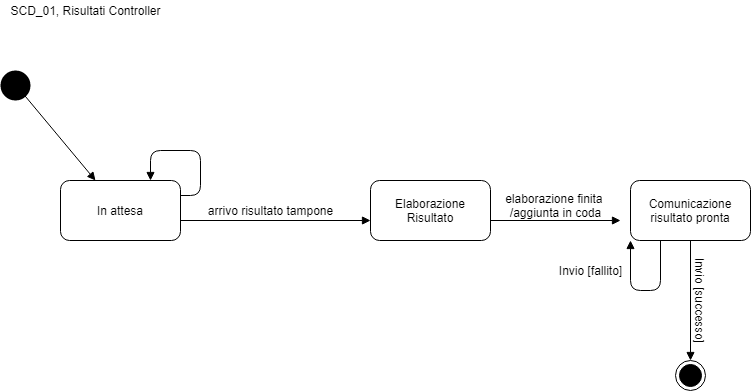

The diagram above was exported from draw.io. Its source (the exported page's mxGraphModel, read from the mxfile embedded in the PNG):
<mxGraphModel dx="868" dy="393" grid="1" gridSize="10" guides="1" tooltips="1" connect="1" arrows="1" fold="1" page="1" pageScale="1" pageWidth="827" pageHeight="1169" math="0" shadow="0">
  <root>
    <mxCell id="0" />
    <mxCell id="1" parent="0" />
    <mxCell id="1RyxTarLBpTnLWKxGgeo-5" value="SCD_01, Risultati Controller" style="text;html=1;align=center;verticalAlign=middle;resizable=0;points=[];autosize=1;" parent="1" vertex="1">
      <mxGeometry x="40" y="10" width="170" height="20" as="geometry" />
    </mxCell>
    <mxCell id="pe4ycrhTlAlk2dTDBFS9-1" value="" style="ellipse;fillColor=#000000;strokeColor=none;" parent="1" vertex="1">
      <mxGeometry x="40" y="80" width="30" height="30" as="geometry" />
    </mxCell>
    <mxCell id="pe4ycrhTlAlk2dTDBFS9-2" value="" style="html=1;verticalAlign=bottom;endArrow=block;exitX=0.667;exitY=0.667;exitDx=0;exitDy=0;exitPerimeter=0;" parent="1" source="pe4ycrhTlAlk2dTDBFS9-1" target="pe4ycrhTlAlk2dTDBFS9-9" edge="1">
      <mxGeometry x="0.25" y="30" width="80" relative="1" as="geometry">
        <mxPoint x="70" y="110" as="sourcePoint" />
        <mxPoint x="110" y="150" as="targetPoint" />
        <mxPoint as="offset" />
      </mxGeometry>
    </mxCell>
    <mxCell id="pe4ycrhTlAlk2dTDBFS9-4" value="" style="html=1;verticalAlign=bottom;endArrow=block;exitX=0.25;exitY=1;exitDx=0;exitDy=0;entryX=0;entryY=1;entryDx=0;entryDy=0;" parent="1" source="pe4ycrhTlAlk2dTDBFS9-14" edge="1" target="pe4ycrhTlAlk2dTDBFS9-14">
      <mxGeometry x="0.25" y="30" width="80" relative="1" as="geometry">
        <mxPoint x="640" y="300" as="sourcePoint" />
        <mxPoint x="490" y="253" as="targetPoint" />
        <mxPoint as="offset" />
        <Array as="points">
          <mxPoint x="700" y="300" />
          <mxPoint x="670" y="300" />
        </Array>
      </mxGeometry>
    </mxCell>
    <mxCell id="pe4ycrhTlAlk2dTDBFS9-5" value="" style="html=1;verticalAlign=bottom;endArrow=block;" parent="1" edge="1">
      <mxGeometry x="0.25" y="30" width="80" relative="1" as="geometry">
        <mxPoint x="530" y="230" as="sourcePoint" />
        <mxPoint x="660" y="230" as="targetPoint" />
        <mxPoint as="offset" />
      </mxGeometry>
    </mxCell>
    <mxCell id="pe4ycrhTlAlk2dTDBFS9-6" value="" style="html=1;verticalAlign=bottom;endArrow=block;exitX=1;exitY=0.25;exitDx=0;exitDy=0;entryX=0.75;entryY=0;entryDx=0;entryDy=0;" parent="1" source="pe4ycrhTlAlk2dTDBFS9-9" target="pe4ycrhTlAlk2dTDBFS9-9" edge="1">
      <mxGeometry x="0.25" y="30" width="80" relative="1" as="geometry">
        <mxPoint x="240" y="210" as="sourcePoint" />
        <mxPoint x="190" y="180" as="targetPoint" />
        <mxPoint as="offset" />
        <Array as="points">
          <mxPoint x="240" y="205" />
          <mxPoint x="240" y="160" />
          <mxPoint x="190" y="160" />
        </Array>
      </mxGeometry>
    </mxCell>
    <mxCell id="pe4ycrhTlAlk2dTDBFS9-7" value="" style="html=1;verticalAlign=bottom;endArrow=block;" parent="1" edge="1">
      <mxGeometry x="0.25" y="30" width="80" relative="1" as="geometry">
        <mxPoint x="220" y="230" as="sourcePoint" />
        <mxPoint x="410" y="230" as="targetPoint" />
        <mxPoint as="offset" />
      </mxGeometry>
    </mxCell>
    <mxCell id="pe4ycrhTlAlk2dTDBFS9-9" value="In attesa" style="rounded=1;whiteSpace=wrap;html=1;" parent="1" vertex="1">
      <mxGeometry x="100" y="190" width="120" height="60" as="geometry" />
    </mxCell>
    <mxCell id="pe4ycrhTlAlk2dTDBFS9-12" value="Elaborazione Risultato" style="rounded=1;whiteSpace=wrap;html=1;" parent="1" vertex="1">
      <mxGeometry x="410" y="190" width="120" height="60" as="geometry" />
    </mxCell>
    <mxCell id="pe4ycrhTlAlk2dTDBFS9-13" value="arrivo risultato tampone" style="text;html=1;align=center;verticalAlign=middle;resizable=0;points=[];autosize=1;" parent="1" vertex="1">
      <mxGeometry x="240" y="210" width="140" height="20" as="geometry" />
    </mxCell>
    <mxCell id="pe4ycrhTlAlk2dTDBFS9-14" value="Comunicazione risultato pronta" style="rounded=1;whiteSpace=wrap;html=1;" parent="1" vertex="1">
      <mxGeometry x="670" y="190" width="120" height="60" as="geometry" />
    </mxCell>
    <mxCell id="pe4ycrhTlAlk2dTDBFS9-15" value="elaborazione finita &lt;br&gt;/aggiunta in coda" style="text;html=1;align=center;verticalAlign=middle;resizable=0;points=[];autosize=1;" parent="1" vertex="1">
      <mxGeometry x="540" y="200" width="110" height="30" as="geometry" />
    </mxCell>
    <mxCell id="pe4ycrhTlAlk2dTDBFS9-16" value="Invio [fallito]" style="text;html=1;align=center;verticalAlign=middle;resizable=0;points=[];autosize=1;" parent="1" vertex="1">
      <mxGeometry x="590" y="270" width="80" height="20" as="geometry" />
    </mxCell>
    <mxCell id="pe4ycrhTlAlk2dTDBFS9-17" value="" style="html=1;verticalAlign=bottom;endArrow=block;exitX=0.5;exitY=1;exitDx=0;exitDy=0;" parent="1" source="pe4ycrhTlAlk2dTDBFS9-14" target="pe4ycrhTlAlk2dTDBFS9-19" edge="1">
      <mxGeometry x="0.25" y="30" width="80" relative="1" as="geometry">
        <mxPoint x="650" y="320" as="sourcePoint" />
        <mxPoint x="680" y="380" as="targetPoint" />
        <mxPoint as="offset" />
      </mxGeometry>
    </mxCell>
    <mxCell id="pe4ycrhTlAlk2dTDBFS9-18" value="Invio [successo]" style="text;html=1;align=center;verticalAlign=middle;resizable=0;points=[];autosize=1;rotation=90;" parent="1" vertex="1">
      <mxGeometry x="690" y="300" width="100" height="20" as="geometry" />
    </mxCell>
    <mxCell id="pe4ycrhTlAlk2dTDBFS9-19" value="" style="ellipse;html=1;shape=endState;fillColor=#000000;strokeColor=#000000;" parent="1" vertex="1">
      <mxGeometry x="715" y="370" width="30" height="30" as="geometry" />
    </mxCell>
  </root>
</mxGraphModel>